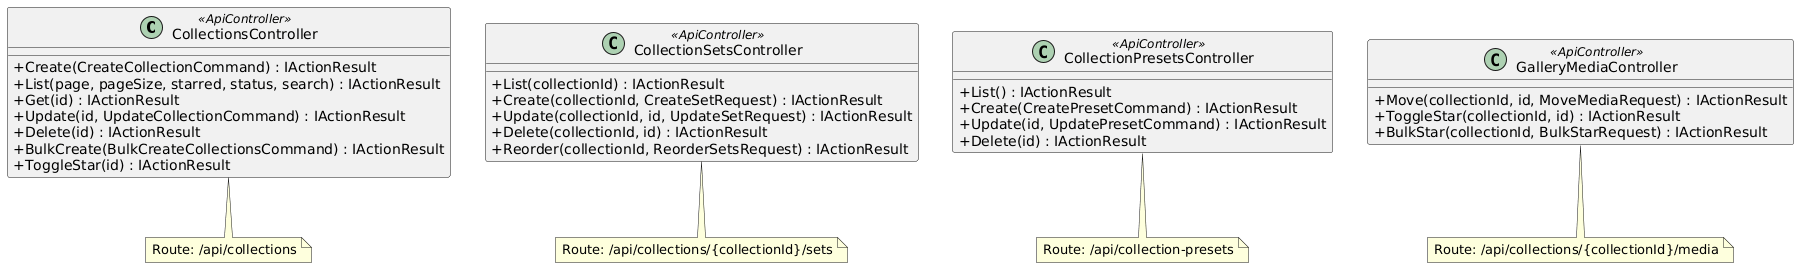

The diagram above was rendered by PlantUML. Its source (embedded in the PNG):
@startuml
skinparam classAttributeIconSize 0
skinparam linetype ortho
hide empty methods

class CollectionsController <<ApiController>> {
  +Create(CreateCollectionCommand) : IActionResult
  +List(page, pageSize, starred, status, search) : IActionResult
  +Get(id) : IActionResult
  +Update(id, UpdateCollectionCommand) : IActionResult
  +Delete(id) : IActionResult
  +BulkCreate(BulkCreateCollectionsCommand) : IActionResult
  +ToggleStar(id) : IActionResult
}

class CollectionSetsController <<ApiController>> {
  +List(collectionId) : IActionResult
  +Create(collectionId, CreateSetRequest) : IActionResult
  +Update(collectionId, id, UpdateSetRequest) : IActionResult
  +Delete(collectionId, id) : IActionResult
  +Reorder(collectionId, ReorderSetsRequest) : IActionResult
}

class CollectionPresetsController <<ApiController>> {
  +List() : IActionResult
  +Create(CreatePresetCommand) : IActionResult
  +Update(id, UpdatePresetCommand) : IActionResult
  +Delete(id) : IActionResult
}

class GalleryMediaController <<ApiController>> {
  +Move(collectionId, id, MoveMediaRequest) : IActionResult
  +ToggleStar(collectionId, id) : IActionResult
  +BulkStar(collectionId, BulkStarRequest) : IActionResult
}

note bottom of CollectionsController
  Route: /api/collections
end note

note bottom of CollectionSetsController
  Route: /api/collections/{collectionId}/sets
end note

note bottom of CollectionPresetsController
  Route: /api/collection-presets
end note

note bottom of GalleryMediaController
  Route: /api/collections/{collectionId}/media
end note
@enduml